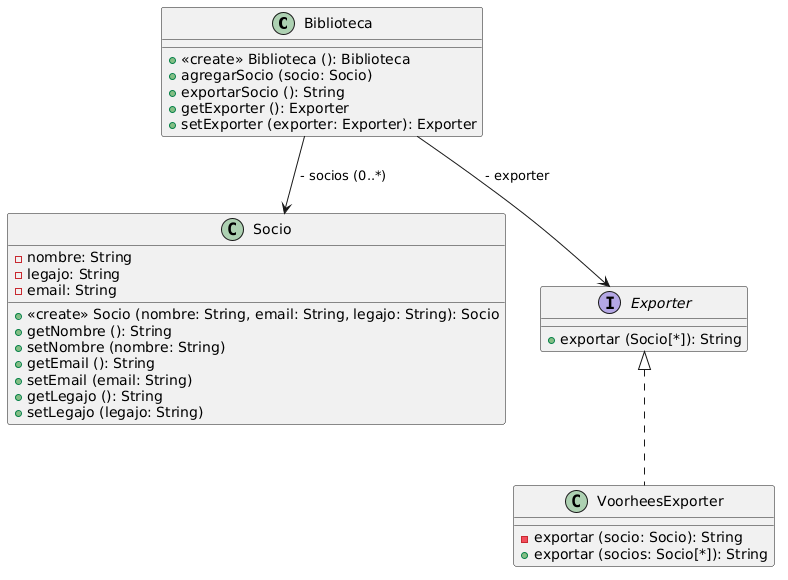

The diagram above was rendered by PlantUML. Its source (embedded in the PNG):
@startuml
class Biblioteca {
    + <<create>> Biblioteca (): Biblioteca
    + agregarSocio (socio: Socio)
    + exportarSocio (): String
    + getExporter (): Exporter
    + setExporter (exporter: Exporter): Exporter
}


class Socio {
    - nombre: String
    - legajo: String
    - email: String

    + <<create>> Socio (nombre: String, email: String, legajo: String): Socio
    + getNombre (): String
    + setNombre (nombre: String)
    + getEmail (): String
    + setEmail (email: String)
    + getLegajo (): String
    + setLegajo (legajo: String)
}


interface Exporter {
    + exportar (Socio[*]): String
}


class VoorheesExporter {
    - exportar (socio: Socio): String
    + exportar (socios: Socio[*]): String
}


Biblioteca --> Socio : " - socios (0..*)"
Biblioteca --> Exporter : " - exporter"

class VoorheesExporter implements Exporter
@enduml